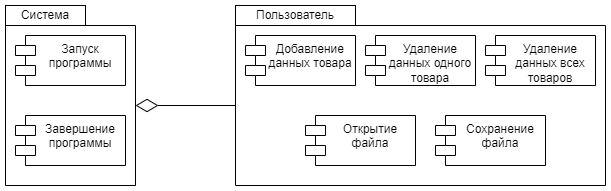

The diagram above was exported from draw.io. Its source (the exported page's mxGraphModel, read from the mxfile embedded in the PNG):
<mxGraphModel dx="880" dy="468" grid="1" gridSize="10" guides="1" tooltips="1" connect="1" arrows="1" fold="1" page="1" pageScale="1" pageWidth="827" pageHeight="1169" math="0" shadow="0">
  <root>
    <mxCell id="0" />
    <mxCell id="1" parent="0" />
    <mxCell id="nwi8x9sNfc0kD99HNuvp-1" value="" style="shape=folder;fontStyle=1;spacingTop=10;tabWidth=80;tabHeight=20;tabPosition=left;html=1;whiteSpace=wrap;" parent="1" vertex="1">
      <mxGeometry x="120" y="120" width="130" height="180" as="geometry" />
    </mxCell>
    <mxCell id="nwi8x9sNfc0kD99HNuvp-2" value="Система" style="rounded=0;whiteSpace=wrap;html=1;" parent="1" vertex="1">
      <mxGeometry x="120" y="120" width="80" height="20" as="geometry" />
    </mxCell>
    <mxCell id="nwi8x9sNfc0kD99HNuvp-3" value="Запуск программы" style="shape=module;align=left;spacingLeft=20;align=center;verticalAlign=top;whiteSpace=wrap;html=1;" parent="1" vertex="1">
      <mxGeometry x="130" y="150" width="110" height="50" as="geometry" />
    </mxCell>
    <mxCell id="nwi8x9sNfc0kD99HNuvp-4" value="Завершение программы" style="shape=module;align=left;spacingLeft=20;align=center;verticalAlign=top;whiteSpace=wrap;html=1;" parent="1" vertex="1">
      <mxGeometry x="130" y="230" width="110" height="50" as="geometry" />
    </mxCell>
    <mxCell id="nwi8x9sNfc0kD99HNuvp-5" value="" style="shape=folder;fontStyle=1;spacingTop=10;tabWidth=120;tabHeight=20;tabPosition=left;html=1;whiteSpace=wrap;" parent="1" vertex="1">
      <mxGeometry x="350" y="120" width="370" height="180" as="geometry" />
    </mxCell>
    <mxCell id="nwi8x9sNfc0kD99HNuvp-6" value="Пользователь" style="rounded=0;whiteSpace=wrap;html=1;" parent="1" vertex="1">
      <mxGeometry x="350" y="120" width="120" height="20" as="geometry" />
    </mxCell>
    <mxCell id="nwi8x9sNfc0kD99HNuvp-7" value="Добавление данных товара" style="shape=module;align=left;spacingLeft=20;align=center;verticalAlign=top;whiteSpace=wrap;html=1;" parent="1" vertex="1">
      <mxGeometry x="360" y="150" width="110" height="50" as="geometry" />
    </mxCell>
    <mxCell id="nwi8x9sNfc0kD99HNuvp-8" value="Открытие файла" style="shape=module;align=left;spacingLeft=20;align=center;verticalAlign=top;whiteSpace=wrap;html=1;" parent="1" vertex="1">
      <mxGeometry x="420" y="230" width="110" height="50" as="geometry" />
    </mxCell>
    <mxCell id="nwi8x9sNfc0kD99HNuvp-9" value="&lt;font style=&quot;font-size: 12px;&quot;&gt;Удаление данных одного товара&lt;/font&gt;" style="shape=module;align=left;spacingLeft=20;align=center;verticalAlign=top;whiteSpace=wrap;html=1;" parent="1" vertex="1">
      <mxGeometry x="480" y="150" width="110" height="50" as="geometry" />
    </mxCell>
    <mxCell id="nwi8x9sNfc0kD99HNuvp-10" value="Удаление данных всех товаров" style="shape=module;align=left;spacingLeft=20;align=center;verticalAlign=top;whiteSpace=wrap;html=1;" parent="1" vertex="1">
      <mxGeometry x="600" y="150" width="110" height="50" as="geometry" />
    </mxCell>
    <mxCell id="nwi8x9sNfc0kD99HNuvp-11" value="" style="endArrow=none;html=1;rounded=0;entryX=0;entryY=0;entryDx=0;entryDy=100;entryPerimeter=0;startArrow=diamondThin;startFill=0;endSize=11;startSize=20;endFill=0;exitX=0;exitY=0;exitDx=130;exitDy=100;exitPerimeter=0;" parent="1" source="nwi8x9sNfc0kD99HNuvp-1" target="nwi8x9sNfc0kD99HNuvp-5" edge="1">
      <mxGeometry width="50" height="50" relative="1" as="geometry">
        <mxPoint x="250" y="330" as="sourcePoint" />
        <mxPoint x="350" y="330" as="targetPoint" />
      </mxGeometry>
    </mxCell>
    <mxCell id="nwi8x9sNfc0kD99HNuvp-14" value="Сохранение файла" style="shape=module;align=left;spacingLeft=20;align=center;verticalAlign=top;whiteSpace=wrap;html=1;" parent="1" vertex="1">
      <mxGeometry x="550" y="230" width="110" height="50" as="geometry" />
    </mxCell>
  </root>
</mxGraphModel>